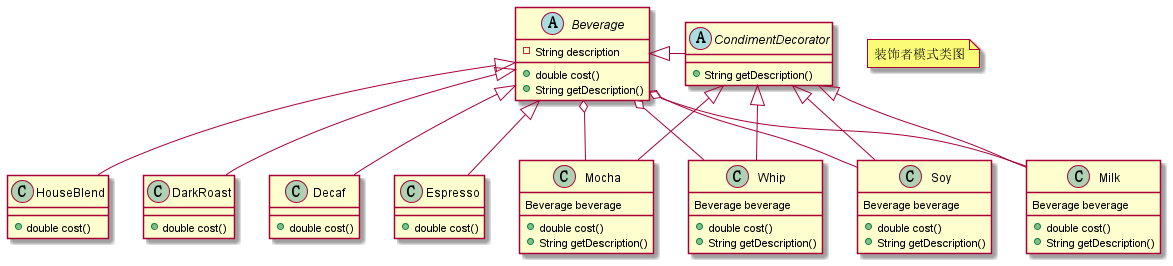

The diagram above was rendered by PlantUML. Its source (embedded in the PNG):
@startuml
note "装饰者模式类图" as N1

abstract class Beverage {
    -String description
    +double cost()
    +String getDescription()
}
class HouseBlend {
    +double cost()
}
class DarkRoast {
    +double cost()
}
class Decaf {
    +double cost()
}
class Espresso {
    +double cost()
}

abstract class CondimentDecorator {
     +String getDescription()
}
class Soy {
    Beverage beverage
    +double cost()
    +String getDescription()
}
class Milk{
    Beverage beverage
    +double cost()
    +String getDescription()
}
class Mocha{
    Beverage beverage
    +double cost()
    +String getDescription()
}
class Whip{
    Beverage beverage
    +double cost()
    +String getDescription()
}

Beverage <|--right CondimentDecorator
Beverage <|--down HouseBlend
Beverage <|--down DarkRoast
Beverage <|--down Decaf
Beverage <|--down Espresso

CondimentDecorator <|--down Soy
CondimentDecorator <|--down Milk
CondimentDecorator <|--down Mocha
CondimentDecorator <|--down Whip

Beverage o- Soy
Beverage o- Milk
Beverage o- Mocha
Beverage o- Whip

@enduml